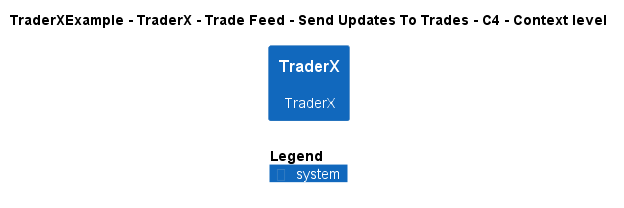

The diagram above was rendered by PlantUML. Its source (embedded in the PNG):
@startuml
!include ..\..\..\..\..\..\..\.c4s\C4_Context.puml

AddElementTag("c4interflow:lifecycle:new", $bgColor=green, $fontColor=#ffffff, $borderColor=green, $shadowing="False")
AddElementTag("c4interflow:lifecycle:changed", $bgColor=orange, $fontColor=#ffffff, $borderColor=orange, $shadowing="False")
AddElementTag("c4interflow:lifecycle:removed", $bgColor=red, $fontColor=#ffffff, $borderColor=red, $shadowing="False")

AddRelTag("c4interflow:lifecycle:new", $textColor=green, $lineColor=green)
AddRelTag("c4interflow:lifecycle:changed", $textColor=orange, $lineColor=orange)
AddRelTag("c4interflow:lifecycle:removed", $textColor=red, $lineColor=red)

SHOW_PERSON_PORTRAIT()
LAYOUT_TOP_DOWN()

skinparam linetype polyline

title TraderXExample - TraderX - Trade Feed - Send Updates To Trades - C4 - Context level

System(TraderXExample.SoftwareSystems.TraderX, "TraderX", "TraderX")



SHOW_LEGEND()
@enduml